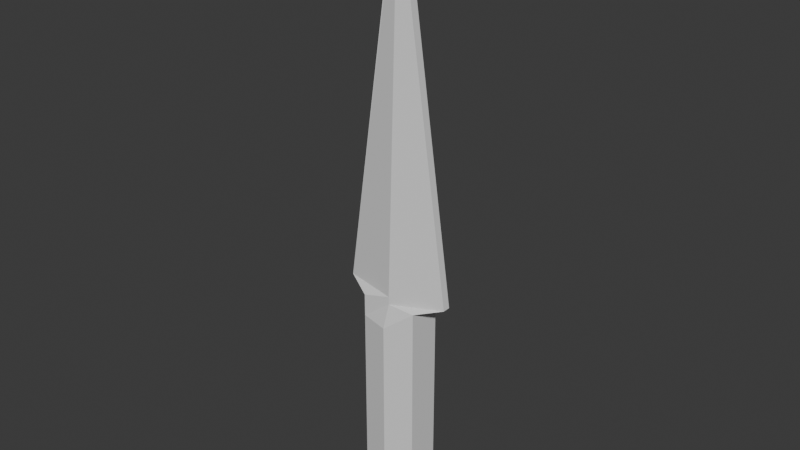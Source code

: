 # Source: SpearHead.blend  (saved by Blender 4.4.30; exported with 4.5.12 LTS)
import bpy
from mathutils import Matrix  # noqa: F401  (used for matrix-valued properties, if any)

bpy.ops.wm.read_factory_settings(use_empty=True)
scene = bpy.context.scene
scene.name = 'Scene'

# ---- collections
col_collection = bpy.data.collections.new('Collection'); scene.collection.children.link(col_collection)

# ---- materials (node trees are filled in below, after node groups)
mat_spearheadmat = bpy.data.materials.new('SpearHeadMat')

# ---- material node trees
mat_spearheadmat.use_nodes = True; mat_spearheadmat.node_tree.nodes.clear()
_N = mat_spearheadmat.node_tree.nodes; _L = mat_spearheadmat.node_tree.links
n0 = _N.new('ShaderNodeBsdfPrincipled'); n0.name = 'Principled BSDF'; n0.location = (10, 300)
n1 = _N.new('ShaderNodeOutputMaterial'); n1.name = 'Material Output'; n1.location = (300, 300)
_L.new(n0.outputs[0], n1.inputs[0])
n1.is_active_output = True

# ---- world
world_world = bpy.data.worlds.new('World'); scene.world = world_world
world_world.use_nodes = True; world_world.node_tree.nodes.clear()
_N = world_world.node_tree.nodes; _L = world_world.node_tree.links
n0 = _N.new('ShaderNodeOutputWorld'); n0.name = 'World Output'; n0.location = (300, 300)
n1 = _N.new('ShaderNodeBackground'); n1.name = 'Background'; n1.location = (10, 300)
n1.inputs[0].default_value = (0.05088, 0.05088, 0.05088, 1.0)
_L.new(n1.outputs[0], n0.inputs[0])
n0.is_active_output = True
world_world.color = (0.05088, 0.05088, 0.05088)
world_world.sun_shadow_jitter_overblur = 0.0

# ---- meshes
me_cylinder = bpy.data.meshes.new('Cylinder')
me_cylinder.from_pydata([(0.0, 0.7187, -0.01321), (0.0, 0.7187, 1.987), (0.866, 0.5, -0.01321), (0.866, 0.5, 1.987), (0.866, -0.5, -0.01321), (0.866, -0.5, 1.987), (0.0, -0.7187, -0.01321), (0.0, -0.7187, 1.987), (-0.866, -0.5, -0.01321), (-0.866, -0.5, 1.987), (-0.866, 0.5, -0.01321), (-0.866, 0.5, 1.987), (0.866, 0.5, 2.208), (0.0, 0.4842, 2.208), (0.866, -0.5, 2.208), (0.0, -0.4842, 2.208), (-0.866, -0.5, 2.208), (-0.866, 0.5, 2.208), (1.626, 0.1152, 2.286), (0.0, 0.4842, 2.286), (1.626, -0.1152, 2.286), (0.0, -0.4842, 2.286), (-1.626, -0.1328, 2.286), (-1.626, 0.1328, 2.286), (0.02813, 0.1226, 5.919), (0.0, 0.1187, 5.919), (0.02813, -0.1226, 5.919), (0.0, -0.1187, 5.919), (-0.02813, -0.1226, 5.919), (-0.02813, 0.1226, 5.919)], [], [(0, 1, 3, 2), (2, 3, 5, 4), (4, 5, 7, 6), (6, 7, 9, 8), (5, 3, 12, 14), (8, 9, 11, 10), (10, 11, 1, 0), (0, 2, 4, 6, 8, 10), (13, 17, 23, 19), (11, 9, 16, 17), (3, 1, 13, 12), (7, 5, 14, 15), (1, 11, 17, 13), (9, 7, 15, 16), (23, 22, 28, 29), (16, 15, 21, 22), (14, 12, 18, 20), (17, 16, 22, 23), (15, 14, 20, 21), (12, 13, 19, 18), (24, 25, 29, 28, 27, 26), (21, 20, 26, 27), (18, 19, 25, 24), (19, 23, 29, 25), (22, 21, 27, 28), (20, 18, 24, 26)])
_uv = me_cylinder.uv_layers.new(name='UVMap')
_uv.uv.foreach_set('vector', [0.1153, 0.8005, 0.1153, 0.5515, 0.2252, 0.5462, 0.2252, 0.7951, 0.2361, 0.7974, 0.2361, 0.546, 0.3629, 0.546, 0.3629, 0.7974, 0.3937, 0.7939, 0.3937, 0.5425, 0.5031, 0.5465, 0.5031, 0.7979, 0.5031, 0.7979, 0.5031, 0.5465, 0.6135, 0.543, 0.6135, 0.7944, 0.3629, 0.546, 0.2361, 0.546, 0.2361, 0.5182, 0.3629, 0.5182, 0.7812, 0.2846, 0.7812, 0.03324, 0.9081, 0.03324, 0.9081, 0.2846, 0.005425, 0.795, 0.005425, 0.5461, 0.1153, 0.5515, 0.1153, 0.8005, 0.6243, 0.6245, 0.6521, 0.5146, 0.779, 0.5146, 0.8067, 0.6245, 0.779, 0.7344, 0.6521, 0.7344, 0.8793, 0.7207, 0.8779, 0.6108, 0.925, 0.5146, 0.8793, 0.7207, 0.9081, 0.03324, 0.7812, 0.03324, 0.7812, 0.005425, 0.9081, 0.005425, 0.2252, 0.5462, 0.1153, 0.5515, 0.1153, 0.5182, 0.2252, 0.5186, 0.5031, 0.5465, 0.3937, 0.5425, 0.3937, 0.5146, 0.5037, 0.5147, 0.1153, 0.5515, 0.005425, 0.5461, 0.005425, 0.5186, 0.1153, 0.5182, 0.6135, 0.543, 0.5031, 0.5465, 0.5037, 0.5147, 0.6135, 0.5152, 0.9526, 0.4898, 0.9189, 0.4898, 0.9202, 0.005425, 0.9513, 0.005425, 0.8647, 0.6108, 0.8633, 0.7207, 0.8633, 0.7207, 0.8176, 0.5146, 0.7207, 0.7453, 0.7207, 0.8722, 0.6243, 0.8233, 0.6243, 0.7941, 0.7812, 0.4224, 0.7812, 0.2955, 0.8776, 0.3421, 0.8776, 0.3758, 0.8633, 0.7207, 0.8659, 0.8306, 0.8176, 0.9272, 0.8633, 0.7207, 0.8767, 0.8306, 0.8793, 0.7207, 0.8793, 0.7207, 0.925, 0.9272, 0.3809, 0.5493, 0.3774, 0.5488, 0.3738, 0.5493, 0.3738, 0.5182, 0.3774, 0.5187, 0.3809, 0.5182, 0.1959, 0.4303, 0.005425, 0.5074, 0.005425, 0.008306, 0.008672, 0.006801, 0.7703, 0.5038, 0.5783, 0.4276, 0.7671, 0.0068, 0.7703, 0.008348, 0.5783, 0.4276, 0.3937, 0.3353, 0.7638, 0.005425, 0.7671, 0.0068, 0.3829, 0.3412, 0.1959, 0.4303, 0.008672, 0.006801, 0.01195, 0.005425, 0.9936, 0.4898, 0.9644, 0.4898, 0.9635, 0.005425, 0.9946, 0.005425])
_uv = me_cylinder.uv_layers.new(name='UVMap.001')
_uv.uv.foreach_set('vector', [0.7263, 0.6657, 0.7263, 0.3343, 0.5465, 0.3343, 0.5465, 0.6657, 0.001001, 0.8323, 0.3626, 0.8323, 0.3626, 0.6677, 0.001001, 0.6677, 0.5445, 0.3323, 0.5445, 0.001001, 0.3646, 0.001001, 0.3646, 0.3323, 0.001001, 0.499, 0.3626, 0.499, 0.3626, 0.3343, 0.001001, 0.3343, 0.999, 0.1657, 0.999, 0.001001, 0.9555, 0.001001, 0.9555, 0.1657, 0.001001, 0.6657, 0.3626, 0.6657, 0.3626, 0.501, 0.001001, 0.501, 0.5445, 0.6657, 0.5445, 0.3343, 0.3646, 0.3343, 0.3646, 0.6657, 0.1818, 0.3323, 0.001001, 0.2819, 0.001001, 0.05141, 0.1818, 0.001001, 0.3626, 0.05141, 0.3626, 0.2819, 0.7283, 0.4157, 0.9081, 0.4157, 0.9081, 0.3343, 0.7283, 0.3343, 0.9535, 0.499, 0.9535, 0.3343, 0.9101, 0.3343, 0.9101, 0.499, 0.7283, 0.874, 0.9081, 0.874, 0.9081, 0.8343, 0.7283, 0.8343, 0.9535, 0.3323, 0.9535, 0.1677, 0.9101, 0.1677, 0.9101, 0.3323, 0.8192, 0.7073, 0.999, 0.7073, 0.999, 0.6677, 0.8192, 0.6677, 0.9535, 0.1657, 0.9535, 0.001001, 0.9101, 0.001001, 0.9101, 0.1657, 0.7263, 0.9157, 0.7263, 0.876, 0.3646, 0.876, 0.3646, 0.9157, 0.8172, 0.749, 0.8172, 0.5843, 0.7283, 0.5843, 0.7283, 0.749, 0.9081, 0.8323, 0.9081, 0.751, 0.7283, 0.751, 0.7283, 0.8323, 0.9081, 0.4177, 0.8192, 0.4177, 0.8192, 0.5823, 0.9081, 0.5823, 0.8192, 0.6657, 0.999, 0.6657, 0.999, 0.5843, 0.8192, 0.5843, 0.8172, 0.5823, 0.8172, 0.4177, 0.7283, 0.4177, 0.7283, 0.5823, 0.8192, 0.749, 0.8199, 0.7292, 0.8192, 0.7093, 0.8626, 0.7093, 0.8619, 0.7292, 0.8626, 0.749, 0.3626, 0.999, 0.3626, 0.8343, 0.001001, 0.8343, 0.001001, 0.999, 0.9081, 0.001001, 0.7283, 0.001001, 0.7283, 0.3323, 0.9081, 0.3323, 0.7263, 0.8323, 0.7263, 0.6677, 0.3646, 0.6677, 0.3646, 0.8323, 0.7263, 0.001001, 0.5465, 0.001001, 0.5465, 0.3323, 0.7263, 0.3323, 0.7263, 0.874, 0.7263, 0.8343, 0.3646, 0.8343, 0.3646, 0.874])
_uv.active_render = True
me_cylinder.materials.append(mat_spearheadmat)
me_cylinder.update()

# ---- objects
ob_spearhead = bpy.data.objects.new('SpearHead', me_cylinder)

# ---- transforms, parenting, visibility, modifiers, constraints
ob_spearhead.location = (0.0, 0.0, 0.0)
ob_spearhead.scale = (0.1252, 0.1252, 0.381)

# ---- collection membership
col_collection.objects.link(ob_spearhead)

# ---- scene / render settings (as saved in the file)
scene.frame_start = 1; scene.frame_end = 250; scene.frame_set(1)
scene.render.engine = 'BLENDER_EEVEE_NEXT'
bpy.context.view_layer.update()

# ---- added for rendering (the .blend has no active camera and no usable light): camera, sun
cam_auto = bpy.data.cameras.new('AutoCamera')
cam_auto.lens = 50.0
cam_auto.sensor_width = 36.0
cam_auto.clip_end = 1000.0
ob_auto_camera = bpy.data.objects.new('AutoCamera', cam_auto)
scene.collection.objects.link(ob_auto_camera)
ob_auto_camera.location = (2.13168, -2.55802, 2.83058)
ob_auto_camera.rotation_euler = (1.09748, -7.21219e-08, 0.694738)
scene.camera = ob_auto_camera
light_auto_sun = bpy.data.lights.new('AutoSun', 'SUN')
light_auto_sun.energy = 3.0
light_auto_sun.angle = 0.0523599
ob_auto_sun = bpy.data.objects.new('AutoSun', light_auto_sun)
scene.collection.objects.link(ob_auto_sun)
ob_auto_sun.rotation_euler = (0.872665, 0.174533, 0.523599)
bpy.context.view_layer.update()

